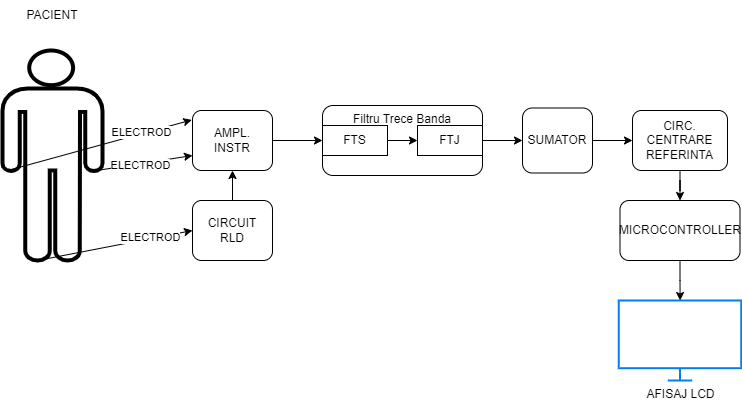

The diagram above was exported from draw.io. Its source (the exported page's mxGraphModel, read from the mxfile embedded in the PNG):
<mxGraphModel dx="1420" dy="822" grid="1" gridSize="10" guides="1" tooltips="1" connect="1" arrows="1" fold="1" page="1" pageScale="1" pageWidth="827" pageHeight="583" math="0" shadow="0">
  <root>
    <mxCell id="0" />
    <mxCell id="1" parent="0" />
    <mxCell id="U4BiL5zeJloroFbAyOJe-2" value="" style="shape=mxgraph.signs.people.man_1;html=1;pointerEvents=1;fillColor=default;strokeColor=default;verticalLabelPosition=bottom;verticalAlign=top;align=center;strokeWidth=4;" parent="1" vertex="1">
      <mxGeometry x="20" y="60" width="100" height="210" as="geometry" />
    </mxCell>
    <mxCell id="U4BiL5zeJloroFbAyOJe-3" value="PACIENT" style="text;html=1;strokeColor=none;fillColor=none;align=center;verticalAlign=middle;whiteSpace=wrap;rounded=0;" parent="1" vertex="1">
      <mxGeometry x="40" y="10" width="60" height="30" as="geometry" />
    </mxCell>
    <mxCell id="U4BiL5zeJloroFbAyOJe-15" style="edgeStyle=orthogonalEdgeStyle;rounded=0;orthogonalLoop=1;jettySize=auto;html=1;entryX=0;entryY=0.5;entryDx=0;entryDy=0;" parent="1" source="U4BiL5zeJloroFbAyOJe-4" target="U4BiL5zeJloroFbAyOJe-14" edge="1">
      <mxGeometry relative="1" as="geometry" />
    </mxCell>
    <mxCell id="U4BiL5zeJloroFbAyOJe-4" value="AMPL.&lt;br&gt;INSTR" style="rounded=1;whiteSpace=wrap;html=1;" parent="1" vertex="1">
      <mxGeometry x="210" y="120" width="80" height="60" as="geometry" />
    </mxCell>
    <mxCell id="U4BiL5zeJloroFbAyOJe-6" style="edgeStyle=orthogonalEdgeStyle;rounded=0;orthogonalLoop=1;jettySize=auto;html=1;entryX=0.5;entryY=1;entryDx=0;entryDy=0;" parent="1" source="U4BiL5zeJloroFbAyOJe-5" target="U4BiL5zeJloroFbAyOJe-4" edge="1">
      <mxGeometry relative="1" as="geometry" />
    </mxCell>
    <mxCell id="U4BiL5zeJloroFbAyOJe-5" value="CIRCUIT&lt;br&gt;RLD" style="rounded=1;whiteSpace=wrap;html=1;" parent="1" vertex="1">
      <mxGeometry x="210" y="210" width="80" height="60" as="geometry" />
    </mxCell>
    <mxCell id="U4BiL5zeJloroFbAyOJe-7" value="" style="endArrow=classic;html=1;rounded=0;exitX=0.064;exitY=0.57;exitDx=0;exitDy=0;exitPerimeter=0;entryX=-0.009;entryY=0.157;entryDx=0;entryDy=0;entryPerimeter=0;" parent="1" source="U4BiL5zeJloroFbAyOJe-2" target="U4BiL5zeJloroFbAyOJe-4" edge="1">
      <mxGeometry width="50" height="50" relative="1" as="geometry">
        <mxPoint x="220" y="210" as="sourcePoint" />
        <mxPoint x="150" y="130" as="targetPoint" />
      </mxGeometry>
    </mxCell>
    <mxCell id="U4BiL5zeJloroFbAyOJe-10" value="ELECTROD" style="edgeLabel;html=1;align=center;verticalAlign=middle;resizable=0;points=[];" parent="U4BiL5zeJloroFbAyOJe-7" vertex="1" connectable="0">
      <mxGeometry x="0.4552" y="2" relative="1" as="geometry">
        <mxPoint as="offset" />
      </mxGeometry>
    </mxCell>
    <mxCell id="U4BiL5zeJloroFbAyOJe-9" value="" style="endArrow=classic;html=1;rounded=0;exitX=0.881;exitY=0.576;exitDx=0;exitDy=0;exitPerimeter=0;entryX=0;entryY=0.75;entryDx=0;entryDy=0;" parent="1" source="U4BiL5zeJloroFbAyOJe-2" target="U4BiL5zeJloroFbAyOJe-4" edge="1">
      <mxGeometry width="50" height="50" relative="1" as="geometry">
        <mxPoint x="220" y="210" as="sourcePoint" />
        <mxPoint x="160" y="172.5" as="targetPoint" />
      </mxGeometry>
    </mxCell>
    <mxCell id="U4BiL5zeJloroFbAyOJe-11" value="ELECTROD" style="edgeLabel;html=1;align=center;verticalAlign=middle;resizable=0;points=[];" parent="U4BiL5zeJloroFbAyOJe-9" vertex="1" connectable="0">
      <mxGeometry x="-0.0276" y="-1" relative="1" as="geometry">
        <mxPoint as="offset" />
      </mxGeometry>
    </mxCell>
    <mxCell id="U4BiL5zeJloroFbAyOJe-12" value="" style="endArrow=classic;html=1;rounded=0;exitX=0.35;exitY=1;exitDx=0;exitDy=0;exitPerimeter=0;entryX=0;entryY=0.5;entryDx=0;entryDy=0;" parent="1" source="U4BiL5zeJloroFbAyOJe-2" target="U4BiL5zeJloroFbAyOJe-5" edge="1">
      <mxGeometry width="50" height="50" relative="1" as="geometry">
        <mxPoint x="36" y="190" as="sourcePoint" />
        <mxPoint x="219" y="139" as="targetPoint" />
      </mxGeometry>
    </mxCell>
    <mxCell id="U4BiL5zeJloroFbAyOJe-13" value="ELECTROD" style="edgeLabel;html=1;align=center;verticalAlign=middle;resizable=0;points=[];" parent="U4BiL5zeJloroFbAyOJe-12" vertex="1" connectable="0">
      <mxGeometry x="0.4552" y="2" relative="1" as="geometry">
        <mxPoint as="offset" />
      </mxGeometry>
    </mxCell>
    <mxCell id="U4BiL5zeJloroFbAyOJe-18" style="edgeStyle=orthogonalEdgeStyle;rounded=0;orthogonalLoop=1;jettySize=auto;html=1;exitX=0;exitY=0.5;exitDx=0;exitDy=0;entryX=0;entryY=0.5;entryDx=0;entryDy=0;" parent="1" source="U4BiL5zeJloroFbAyOJe-14" target="U4BiL5zeJloroFbAyOJe-16" edge="1">
      <mxGeometry relative="1" as="geometry" />
    </mxCell>
    <mxCell id="U4BiL5zeJloroFbAyOJe-19" style="edgeStyle=orthogonalEdgeStyle;rounded=0;orthogonalLoop=1;jettySize=auto;html=1;exitX=0;exitY=0.5;exitDx=0;exitDy=0;entryX=0;entryY=0.5;entryDx=0;entryDy=0;" parent="1" source="U4BiL5zeJloroFbAyOJe-14" target="U4BiL5zeJloroFbAyOJe-16" edge="1">
      <mxGeometry relative="1" as="geometry" />
    </mxCell>
    <mxCell id="U4BiL5zeJloroFbAyOJe-14" value="Filtru Trece Banda" style="rounded=1;whiteSpace=wrap;html=1;verticalAlign=top;" parent="1" vertex="1">
      <mxGeometry x="340" y="115" width="160" height="70" as="geometry" />
    </mxCell>
    <mxCell id="U4BiL5zeJloroFbAyOJe-20" value="" style="edgeStyle=orthogonalEdgeStyle;rounded=0;orthogonalLoop=1;jettySize=auto;html=1;" parent="1" source="U4BiL5zeJloroFbAyOJe-16" target="U4BiL5zeJloroFbAyOJe-17" edge="1">
      <mxGeometry relative="1" as="geometry" />
    </mxCell>
    <mxCell id="U4BiL5zeJloroFbAyOJe-16" value="FTS" style="rounded=0;whiteSpace=wrap;html=1;" parent="1" vertex="1">
      <mxGeometry x="340" y="135" width="65" height="30" as="geometry" />
    </mxCell>
    <mxCell id="U4BiL5zeJloroFbAyOJe-24" style="edgeStyle=orthogonalEdgeStyle;rounded=0;orthogonalLoop=1;jettySize=auto;html=1;entryX=0;entryY=0.5;entryDx=0;entryDy=0;" parent="1" source="U4BiL5zeJloroFbAyOJe-17" target="U4BiL5zeJloroFbAyOJe-23" edge="1">
      <mxGeometry relative="1" as="geometry" />
    </mxCell>
    <mxCell id="U4BiL5zeJloroFbAyOJe-17" value="FTJ" style="rounded=0;whiteSpace=wrap;html=1;" parent="1" vertex="1">
      <mxGeometry x="435" y="135" width="65" height="30" as="geometry" />
    </mxCell>
    <mxCell id="U4BiL5zeJloroFbAyOJe-26" value="" style="edgeStyle=orthogonalEdgeStyle;rounded=0;orthogonalLoop=1;jettySize=auto;html=1;" parent="1" source="U4BiL5zeJloroFbAyOJe-23" target="U4BiL5zeJloroFbAyOJe-25" edge="1">
      <mxGeometry relative="1" as="geometry" />
    </mxCell>
    <mxCell id="U4BiL5zeJloroFbAyOJe-23" value="SUMATOR" style="rounded=1;whiteSpace=wrap;html=1;" parent="1" vertex="1">
      <mxGeometry x="540" y="117.5" width="70" height="65" as="geometry" />
    </mxCell>
    <mxCell id="U4BiL5zeJloroFbAyOJe-29" value="" style="edgeStyle=orthogonalEdgeStyle;rounded=0;orthogonalLoop=1;jettySize=auto;html=1;" parent="1" source="U4BiL5zeJloroFbAyOJe-25" target="U4BiL5zeJloroFbAyOJe-28" edge="1">
      <mxGeometry relative="1" as="geometry" />
    </mxCell>
    <mxCell id="U4BiL5zeJloroFbAyOJe-25" value="CIRC. CENTRARE&lt;br&gt;REFERINTA" style="rounded=1;whiteSpace=wrap;html=1;" parent="1" vertex="1">
      <mxGeometry x="650" y="120" width="95" height="60" as="geometry" />
    </mxCell>
    <mxCell id="U4BiL5zeJloroFbAyOJe-33" style="edgeStyle=orthogonalEdgeStyle;rounded=0;orthogonalLoop=1;jettySize=auto;html=1;" parent="1" source="U4BiL5zeJloroFbAyOJe-28" target="U4BiL5zeJloroFbAyOJe-32" edge="1">
      <mxGeometry relative="1" as="geometry" />
    </mxCell>
    <mxCell id="U4BiL5zeJloroFbAyOJe-28" value="MICROCONTROLLER" style="whiteSpace=wrap;html=1;rounded=1;" parent="1" vertex="1">
      <mxGeometry x="637.5" y="210" width="120" height="60" as="geometry" />
    </mxCell>
    <mxCell id="U4BiL5zeJloroFbAyOJe-32" value="AFISAJ LCD" style="html=1;verticalLabelPosition=bottom;align=center;labelBackgroundColor=#ffffff;verticalAlign=top;strokeWidth=2;strokeColor=#0080F0;shadow=0;dashed=0;shape=mxgraph.ios7.icons.monitor;" parent="1" vertex="1">
      <mxGeometry x="636.25" y="310" width="122.5" height="80" as="geometry" />
    </mxCell>
  </root>
</mxGraphModel>